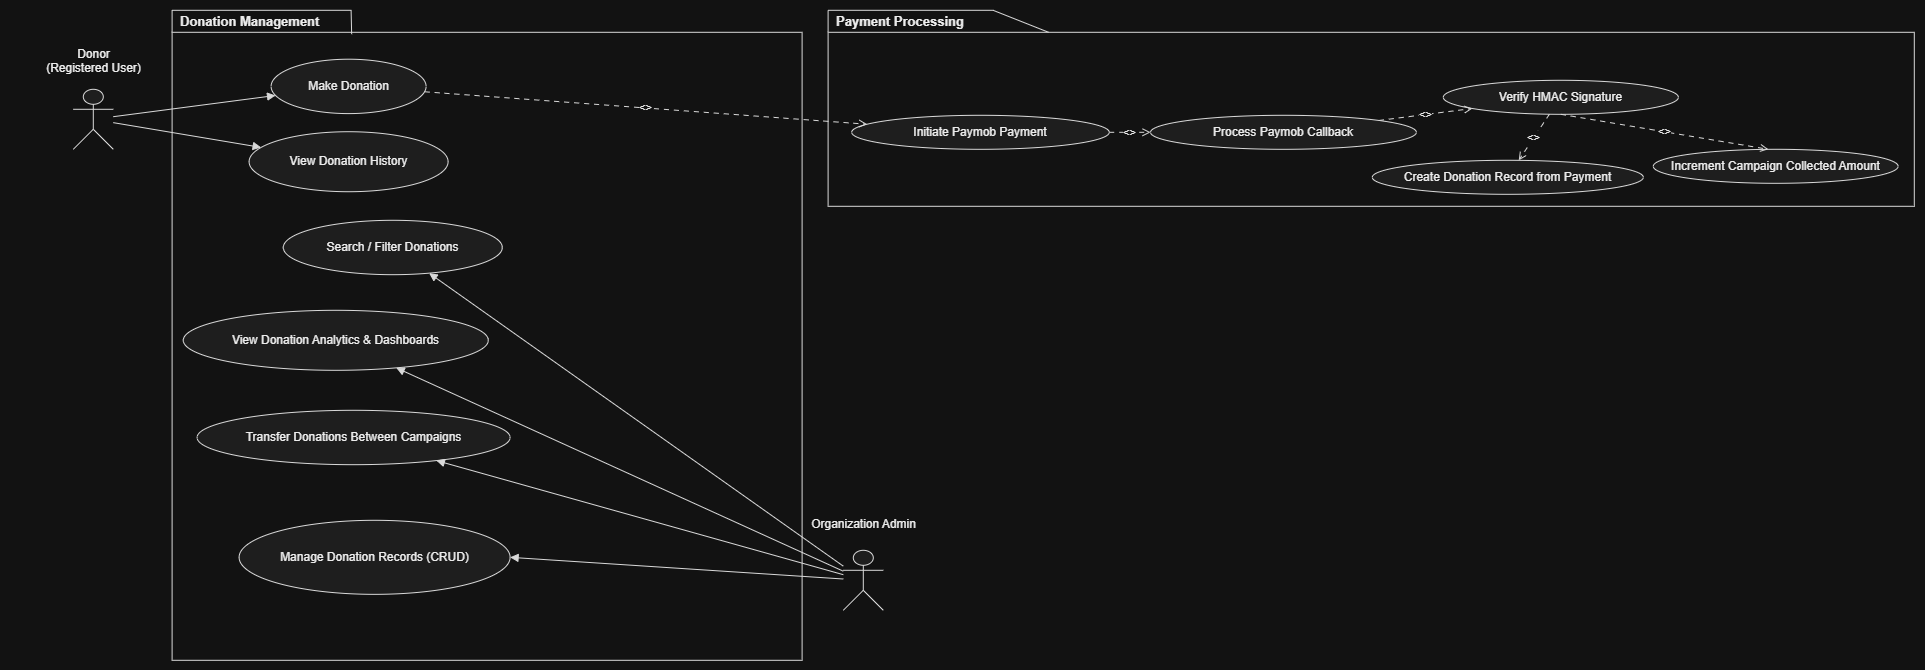

The diagram above was exported from draw.io. Its source (the exported page's mxGraphModel, read from the mxfile embedded in the PNG):
<mxGraphModel dx="3169" dy="1250" grid="1" gridSize="10" guides="1" tooltips="1" connect="1" arrows="1" fold="1" page="1" pageScale="1" pageWidth="827" pageHeight="1169" math="0" shadow="0">
  <root>
    <mxCell id="0" />
    <mxCell id="1" parent="0" />
    <UserObject label="" plantUmlData="{&#10;  &quot;data&quot;: &quot;@startuml DonationManagement_UseCase\nleft to right direction\nskinparam packageStyle rectangle\nskinparam actorStyle awesome\n\nactor \&quot;Donor\\n(Registered User)\&quot; as Donor\nactor Admin\nactor \&quot;Paymob Gateway\&quot; &lt;&gt; as Paymob\n\npackage \&quot;Donation Management\&quot; {\n  usecase \&quot;Make Donation\&quot; as UC_MakeDonation\n  usecase \&quot;View Donation History\&quot; as UC_ViewDonationHistory\n  usecase \&quot;Search / Filter Donations\&quot; as UC_SearchDonations\n  usecase \&quot;Generate Donation Reports\&quot; as UC_DonationReports\n  usecase \&quot;View Donation Analytics &amp; Dashboards\&quot; as UC_DonationAnalytics\n  usecase \&quot;Transfer Donations Between Campaigns\&quot; as UC_TransferDonations\n  usecase \&quot;Delete Old Donations\&quot; as UC_DeleteOldDonations\n  usecase \&quot;Detect Suspicious Donations\&quot; as UC_DetectSuspicious\n  usecase \&quot;Identify Loyal / Recurring Donors\&quot; as UC_LoyalDonors\n}\n\npackage \&quot;Payment Processing\&quot; {\n  usecase \&quot;Initiate Paymob Payment\&quot; as UC_InitiatePayment\n  usecase \&quot;Process Paymob Callback\&quot; as UC_ProcessCallback\n  usecase \&quot;Verify HMAC Signature\&quot; as UC_VerifyHMAC\n  usecase \&quot;Create Donation Record from Payment\&quot; as UC_CreateDonationFromPayment\n}\n\nDonor --&gt; UC_MakeDonation\nDonor --&gt; UC_ViewDonationHistory\n\nAdmin --&gt; UC_SearchDonations\nAdmin --&gt; UC_DonationReports\nAdmin --&gt; UC_DonationAnalytics\nAdmin --&gt; UC_TransferDonations\nAdmin --&gt; UC_DeleteOldDonations\nAdmin --&gt; UC_DetectSuspicious\nAdmin --&gt; UC_LoyalDonors\n\nPaymob --&gt; UC_ProcessCallback\n\nUC_MakeDonation ..&gt; UC_InitiatePayment : &lt;&gt;\nUC_InitiatePayment ..&gt; UC_ProcessCallback : &lt;&gt;\nUC_ProcessCallback ..&gt; UC_VerifyHMAC : &lt;&gt;\nUC_ProcessCallback ..&gt; UC_CreateDonationFromPayment : &lt;&gt;\nUC_MakeDonation ..&gt; UC_DetectSuspicious : &lt;&gt;\n@enduml\n&quot;,&#10;  &quot;config&quot;: null&#10;}" id="UDUnrsnrsL5hEpUFnWAP-1">
      <mxCell connectable="0" parent="1" style="group;transparentBounds=1;editIcon=1;lockedGroup=0;groupPadding=10;" vertex="1">
        <mxGeometry height="1060" width="1861" as="geometry" />
      </mxCell>
    </UserObject>
    <UserObject label="" plantUmlId="rect_2" plantUmlBaseStyle="rounded=0;fillColor=none;strokeColor=#181818;" plantUmlBaseValue="" id="UDUnrsnrsL5hEpUFnWAP-4">
      <mxCell parent="UDUnrsnrsL5hEpUFnWAP-1" style="rounded=0;fillColor=none;strokeColor=#181818;" vertex="1">
        <mxGeometry height="628" width="630" x="108.8" y="52" as="geometry" />
      </mxCell>
    </UserObject>
    <UserObject label="Make Donation" plantUmlId="uc_7" plantUmlBaseStyle="ellipse;fillColor=#F1F1F1;strokeColor=#181818;whiteSpace=wrap;fontColor=#000000;fontSize=12;" plantUmlBaseValue="Make Donation" id="UDUnrsnrsL5hEpUFnWAP-5">
      <mxCell parent="UDUnrsnrsL5hEpUFnWAP-4" style="ellipse;fillColor=#F1F1F1;strokeColor=#181818;whiteSpace=wrap;fontColor=#000000;fontSize=12;" vertex="1">
        <mxGeometry height="54.38" width="155" x="99" y="26.91" as="geometry" />
      </mxCell>
    </UserObject>
    <UserObject label="View Donation History" plantUmlId="uc_8" plantUmlBaseStyle="ellipse;fillColor=#F1F1F1;strokeColor=#181818;whiteSpace=wrap;fontColor=#000000;fontSize=12;" plantUmlBaseValue="View Donation History" id="UDUnrsnrsL5hEpUFnWAP-6">
      <mxCell parent="UDUnrsnrsL5hEpUFnWAP-4" style="ellipse;fillColor=#F1F1F1;strokeColor=#181818;whiteSpace=wrap;fontColor=#000000;fontSize=12;" vertex="1">
        <mxGeometry height="60" width="199" x="77" y="99.42" as="geometry" />
      </mxCell>
    </UserObject>
    <UserObject label="Search / Filter Donations" plantUmlId="uc_9" plantUmlBaseStyle="ellipse;fillColor=#F1F1F1;strokeColor=#181818;whiteSpace=wrap;fontColor=#000000;fontSize=12;" plantUmlBaseValue="Search / Filter Donations" id="UDUnrsnrsL5hEpUFnWAP-7">
      <mxCell parent="UDUnrsnrsL5hEpUFnWAP-4" style="ellipse;fillColor=#F1F1F1;strokeColor=#181818;whiteSpace=wrap;fontColor=#000000;fontSize=12;" vertex="1">
        <mxGeometry height="54.38" width="219" x="111.2" y="188" as="geometry" />
      </mxCell>
    </UserObject>
    <UserObject label="View Donation Analytics &amp; Dashboards" plantUmlId="uc_11" plantUmlBaseStyle="ellipse;fillColor=#F1F1F1;strokeColor=#181818;whiteSpace=wrap;fontColor=#000000;fontSize=12;" plantUmlBaseValue="View Donation Analytics &amp; Dashboards" id="UDUnrsnrsL5hEpUFnWAP-9">
      <mxCell parent="UDUnrsnrsL5hEpUFnWAP-4" style="ellipse;fillColor=#F1F1F1;strokeColor=#181818;whiteSpace=wrap;fontColor=#000000;fontSize=12;" vertex="1">
        <mxGeometry height="60" width="305" x="11.200000000000003" y="278" as="geometry" />
      </mxCell>
    </UserObject>
    <UserObject label="Transfer Donations Between Campaigns" plantUmlId="uc_12" plantUmlBaseStyle="ellipse;fillColor=#F1F1F1;strokeColor=#181818;whiteSpace=wrap;fontColor=#000000;fontSize=12;" plantUmlBaseValue="Transfer Donations Between Campaigns" id="UDUnrsnrsL5hEpUFnWAP-10">
      <mxCell parent="UDUnrsnrsL5hEpUFnWAP-4" style="ellipse;fillColor=#F1F1F1;strokeColor=#181818;whiteSpace=wrap;fontColor=#000000;fontSize=12;" vertex="1">
        <mxGeometry height="54.38" width="313" x="25" y="378" as="geometry" />
      </mxCell>
    </UserObject>
    <UserObject label="Manage Donation Records (CRUD)" plantUmlId="uc_14" plantUmlBaseStyle="ellipse;fillColor=#F1F1F1;strokeColor=#181818;whiteSpace=wrap;fontColor=#000000;fontSize=12;" plantUmlBaseValue="Identify Loyal / Recurring Donors" id="li38K5-G8Olx6XgCq0Bw-13">
      <mxCell parent="UDUnrsnrsL5hEpUFnWAP-4" style="ellipse;fillColor=#F1F1F1;strokeColor=#181818;whiteSpace=wrap;fontColor=#000000;fontSize=12;" vertex="1">
        <mxGeometry height="74.04" width="271" x="67" y="488" as="geometry" />
      </mxCell>
    </UserObject>
    <UserObject label="Donation Management" plantUmlId="ucptab_3" plantUmlBaseStyle="text;html=1;fillColor=none;strokeColor=none;fontColor=#000000;fontSize=13;fontStyle=1;align=left;verticalAlign=middle;spacingLeft=6;" plantUmlBaseValue="Donation Management" id="UDUnrsnrsL5hEpUFnWAP-14">
      <mxCell parent="UDUnrsnrsL5hEpUFnWAP-1" style="text;html=1;fillColor=none;strokeColor=none;fontColor=#000000;fontSize=13;fontStyle=1;align=left;verticalAlign=middle;spacingLeft=6;" vertex="1">
        <mxGeometry height="22" width="179" x="108.8" y="30" as="geometry" />
      </mxCell>
    </UserObject>
    <UserObject label="" plantUmlId="ucptb_4" plantUmlBaseStyle="endArrow=none;startArrow=none;strokeColor=#181818;entryX=0.763;entryY=0;entryDx=0;entryDy=0;" plantUmlBaseValue="" id="UDUnrsnrsL5hEpUFnWAP-15">
      <mxCell edge="1" parent="UDUnrsnrsL5hEpUFnWAP-1" style="endArrow=none;startArrow=none;strokeColor=#181818;entryX=0.285;entryY=0.003;entryDx=0;entryDy=0;rounded=0;entryPerimeter=0;" target="UDUnrsnrsL5hEpUFnWAP-4">
        <mxGeometry relative="1" as="geometry">
          <Array as="points">
            <mxPoint x="287.8" y="30" />
          </Array>
          <mxPoint x="108.8" y="30" as="sourcePoint" />
          <mxPoint x="295.8" y="52" as="targetPoint" />
        </mxGeometry>
      </mxCell>
    </UserObject>
    <UserObject label="" plantUmlId="ucptb_6" plantUmlBaseStyle="endArrow=none;startArrow=none;strokeColor=#181818;entryX=0;entryY=0;entryDx=0;entryDy=0;" plantUmlBaseValue="" id="UDUnrsnrsL5hEpUFnWAP-16">
      <mxCell edge="1" parent="UDUnrsnrsL5hEpUFnWAP-1" style="endArrow=none;startArrow=none;strokeColor=#181818;entryX=0;entryY=0;entryDx=0;entryDy=0;rounded=0;" target="UDUnrsnrsL5hEpUFnWAP-4">
        <mxGeometry relative="1" as="geometry">
          <mxPoint x="108.8" y="30" as="sourcePoint" />
          <mxPoint x="108.8" y="52" as="targetPoint" />
        </mxGeometry>
      </mxCell>
    </UserObject>
    <UserObject label="" plantUmlId="rect_16" plantUmlBaseStyle="rounded=0;fillColor=none;strokeColor=#181818;" plantUmlBaseValue="" id="UDUnrsnrsL5hEpUFnWAP-17">
      <mxCell parent="UDUnrsnrsL5hEpUFnWAP-1" style="rounded=0;fillColor=none;strokeColor=#181818;" vertex="1">
        <mxGeometry height="174" width="1086.2" x="764.8" y="52" as="geometry" />
      </mxCell>
    </UserObject>
    <UserObject label="Initiate Paymob Payment" plantUmlId="uc_21" plantUmlBaseStyle="ellipse;fillColor=#F1F1F1;strokeColor=#181818;whiteSpace=wrap;fontColor=#000000;fontSize=12;" plantUmlBaseValue="Initiate Paymob Payment" id="UDUnrsnrsL5hEpUFnWAP-18">
      <mxCell parent="UDUnrsnrsL5hEpUFnWAP-17" style="ellipse;fillColor=#F1F1F1;strokeColor=#181818;whiteSpace=wrap;fontColor=#000000;fontSize=12;" vertex="1">
        <mxGeometry height="34" width="257.50129259694484" x="23.623971797884845" y="83" as="geometry" />
      </mxCell>
    </UserObject>
    <UserObject label="Process Paymob Callback" plantUmlId="uc_22" plantUmlBaseStyle="ellipse;fillColor=#F1F1F1;strokeColor=#181818;whiteSpace=wrap;fontColor=#000000;fontSize=12;" plantUmlBaseValue="Process Paymob Callback" id="UDUnrsnrsL5hEpUFnWAP-19">
      <mxCell parent="UDUnrsnrsL5hEpUFnWAP-17" style="ellipse;fillColor=#F1F1F1;strokeColor=#181818;whiteSpace=wrap;fontColor=#000000;fontSize=12;" vertex="1">
        <mxGeometry height="34" width="265.7696827262045" x="322.46721504112816" y="83" as="geometry" />
      </mxCell>
    </UserObject>
    <UserObject label="Verify HMAC Signature" plantUmlId="uc_23" plantUmlBaseStyle="ellipse;fillColor=#F1F1F1;strokeColor=#181818;whiteSpace=wrap;fontColor=#000000;fontSize=12;" plantUmlBaseValue="Verify HMAC Signature" id="UDUnrsnrsL5hEpUFnWAP-20">
      <mxCell parent="UDUnrsnrsL5hEpUFnWAP-17" style="ellipse;fillColor=#F1F1F1;strokeColor=#181818;whiteSpace=wrap;fontColor=#000000;fontSize=12;" vertex="1">
        <mxGeometry height="34" width="235.05851938895424" x="615.1981786133961" y="48" as="geometry" />
      </mxCell>
    </UserObject>
    <UserObject label="Create Donation Record from Payment" plantUmlId="uc_24" plantUmlBaseStyle="ellipse;fillColor=#F1F1F1;strokeColor=#181818;whiteSpace=wrap;fontColor=#000000;fontSize=12;" plantUmlBaseValue="Create Donation Record from Payment" id="UDUnrsnrsL5hEpUFnWAP-21">
      <mxCell parent="UDUnrsnrsL5hEpUFnWAP-17" style="ellipse;fillColor=#F1F1F1;strokeColor=#181818;whiteSpace=wrap;fontColor=#000000;fontSize=12;" vertex="1">
        <mxGeometry height="34" width="271" x="544.2" y="128" as="geometry" />
      </mxCell>
    </UserObject>
    <UserObject label="&amp;lt;&amp;gt;" plantUmlId="rel_42" plantUmlBaseStyle="endArrow=open;dashed=1;dashPattern=5 5;strokeColor=#181818;fontColor=#000000;fontSize=11;edgeStyle=none;rounded=0;html=1;" plantUmlBaseValue="&amp;lt;&amp;gt;" id="UDUnrsnrsL5hEpUFnWAP-42">
      <mxCell edge="1" parent="UDUnrsnrsL5hEpUFnWAP-17" source="UDUnrsnrsL5hEpUFnWAP-18" style="endArrow=open;dashed=1;dashPattern=5 5;strokeColor=#181818;fontColor=#000000;fontSize=11;edgeStyle=none;rounded=0;html=1;" target="UDUnrsnrsL5hEpUFnWAP-19">
        <mxGeometry relative="1" as="geometry" />
      </mxCell>
    </UserObject>
    <UserObject label="&amp;lt;&amp;gt;" plantUmlId="rel_43" plantUmlBaseStyle="endArrow=open;dashed=1;dashPattern=5 5;strokeColor=#181818;fontColor=#000000;fontSize=11;edgeStyle=none;rounded=0;html=1;" plantUmlBaseValue="&amp;lt;&amp;gt;" id="UDUnrsnrsL5hEpUFnWAP-43">
      <mxCell edge="1" parent="UDUnrsnrsL5hEpUFnWAP-17" source="UDUnrsnrsL5hEpUFnWAP-19" style="endArrow=open;dashed=1;dashPattern=5 5;strokeColor=#181818;fontColor=#000000;fontSize=11;edgeStyle=none;rounded=0;html=1;" target="UDUnrsnrsL5hEpUFnWAP-20">
        <mxGeometry relative="1" as="geometry" />
      </mxCell>
    </UserObject>
    <UserObject label="&amp;lt;&amp;gt;" plantUmlId="rel_44" plantUmlBaseStyle="endArrow=open;dashed=1;dashPattern=5 5;strokeColor=#181818;fontColor=#000000;fontSize=11;edgeStyle=none;rounded=0;html=1;" plantUmlBaseValue="&amp;lt;&amp;gt;" id="UDUnrsnrsL5hEpUFnWAP-44">
      <mxCell edge="1" parent="UDUnrsnrsL5hEpUFnWAP-17" source="UDUnrsnrsL5hEpUFnWAP-20" style="endArrow=open;dashed=1;dashPattern=5 5;strokeColor=#181818;fontColor=#000000;fontSize=11;edgeStyle=none;rounded=0;html=1;" target="UDUnrsnrsL5hEpUFnWAP-21">
        <mxGeometry relative="1" as="geometry" />
      </mxCell>
    </UserObject>
    <UserObject label="Increment Campaign Collected Amount" plantUmlId="uc_24" plantUmlBaseStyle="ellipse;fillColor=#F1F1F1;strokeColor=#181818;whiteSpace=wrap;fontColor=#000000;fontSize=12;" plantUmlBaseValue="Create Donation Record from Payment" id="szgiqjLAtIlNvk5-ZlZ0-1">
      <mxCell parent="UDUnrsnrsL5hEpUFnWAP-17" style="ellipse;fillColor=#F1F1F1;strokeColor=#181818;whiteSpace=wrap;fontColor=#000000;fontSize=12;" vertex="1">
        <mxGeometry height="34" width="244.8" x="825.2" y="117" as="geometry" />
      </mxCell>
    </UserObject>
    <UserObject label="&amp;lt;&amp;gt;" plantUmlId="rel_44" plantUmlBaseStyle="endArrow=open;dashed=1;dashPattern=5 5;strokeColor=#181818;fontColor=#000000;fontSize=11;edgeStyle=none;rounded=0;html=1;" plantUmlBaseValue="&amp;lt;&amp;gt;" id="szgiqjLAtIlNvk5-ZlZ0-3">
      <mxCell edge="1" parent="UDUnrsnrsL5hEpUFnWAP-17" source="UDUnrsnrsL5hEpUFnWAP-20" style="endArrow=open;dashed=1;dashPattern=5 5;strokeColor=#181818;fontColor=#000000;fontSize=11;edgeStyle=none;rounded=0;html=1;exitX=0.5;exitY=1;exitDx=0;exitDy=0;entryX=0.47;entryY=0;entryDx=0;entryDy=0;entryPerimeter=0;" target="szgiqjLAtIlNvk5-ZlZ0-1">
        <mxGeometry relative="1" as="geometry">
          <mxPoint x="946.2" y="78" as="sourcePoint" />
          <mxPoint x="915.2" y="124" as="targetPoint" />
        </mxGeometry>
      </mxCell>
    </UserObject>
    <UserObject label="Payment Processing" plantUmlId="ucptab_17" plantUmlBaseStyle="text;html=1;fillColor=none;strokeColor=none;fontColor=#000000;fontSize=13;fontStyle=1;align=left;verticalAlign=middle;spacingLeft=6;" plantUmlBaseValue="Payment Processing" id="UDUnrsnrsL5hEpUFnWAP-22">
      <mxCell parent="UDUnrsnrsL5hEpUFnWAP-1" style="text;html=1;fillColor=none;strokeColor=none;fontColor=#000000;fontSize=13;fontStyle=1;align=left;verticalAlign=middle;spacingLeft=6;" vertex="1">
        <mxGeometry height="22" width="165" x="764.8" y="30" as="geometry" />
      </mxCell>
    </UserObject>
    <UserObject label="" plantUmlId="ucptb_18" plantUmlBaseStyle="endArrow=none;startArrow=none;strokeColor=#181818;entryX=0.203;entryY=0;entryDx=0;entryDy=0;" plantUmlBaseValue="" id="UDUnrsnrsL5hEpUFnWAP-23">
      <mxCell edge="1" parent="UDUnrsnrsL5hEpUFnWAP-1" style="endArrow=none;startArrow=none;strokeColor=#181818;entryX=0.203;entryY=0;entryDx=0;entryDy=0;rounded=0;" target="UDUnrsnrsL5hEpUFnWAP-17">
        <mxGeometry relative="1" as="geometry">
          <Array as="points">
            <mxPoint x="929.8" y="30" />
          </Array>
          <mxPoint x="764.8" y="30" as="sourcePoint" />
          <mxPoint x="937.8" y="52" as="targetPoint" />
        </mxGeometry>
      </mxCell>
    </UserObject>
    <UserObject label="" plantUmlId="ucptb_20" plantUmlBaseStyle="endArrow=none;startArrow=none;strokeColor=#181818;entryX=0;entryY=0;entryDx=0;entryDy=0;" plantUmlBaseValue="" id="UDUnrsnrsL5hEpUFnWAP-24">
      <mxCell edge="1" parent="UDUnrsnrsL5hEpUFnWAP-1" style="endArrow=none;startArrow=none;strokeColor=#181818;entryX=0;entryY=0;entryDx=0;entryDy=0;rounded=0;" target="UDUnrsnrsL5hEpUFnWAP-17">
        <mxGeometry relative="1" as="geometry">
          <mxPoint x="764.8" y="30" as="sourcePoint" />
          <mxPoint x="764.8" y="52" as="targetPoint" />
        </mxGeometry>
      </mxCell>
    </UserObject>
    <UserObject label="" plantUmlId="actor_25" plantUmlBaseStyle="shape=umlActor;html=1;fillColor=#F1F1F1;strokeColor=#181818;fontColor=#000000;fontSize=12;" plantUmlBaseValue="" id="UDUnrsnrsL5hEpUFnWAP-25">
      <mxCell parent="UDUnrsnrsL5hEpUFnWAP-1" style="shape=umlActor;html=1;fillColor=#F1F1F1;strokeColor=#181818;fontColor=#000000;fontSize=12;" vertex="1">
        <mxGeometry height="60" width="40" x="10" y="109" as="geometry" />
      </mxCell>
    </UserObject>
    <UserObject label="Donor&#10;(Registered User)" plantUmlId="actorlbl_26" plantUmlBaseStyle="text;html=1;align=center;verticalAlign=top;fontColor=#000000;fontSize=12;" plantUmlBaseValue="Donor&#10;(Registered User)" id="UDUnrsnrsL5hEpUFnWAP-26">
      <mxCell parent="UDUnrsnrsL5hEpUFnWAP-1" style="text;html=1;align=center;verticalAlign=top;fontColor=#000000;fontSize=12;" vertex="1">
        <mxGeometry height="16" width="166" x="-53" y="60" as="geometry" />
      </mxCell>
    </UserObject>
    <UserObject label="" plantUmlId="actor_27" plantUmlBaseStyle="shape=umlActor;html=1;fillColor=#F1F1F1;strokeColor=#181818;fontColor=#000000;fontSize=12;" plantUmlBaseValue="" id="UDUnrsnrsL5hEpUFnWAP-27">
      <mxCell parent="UDUnrsnrsL5hEpUFnWAP-1" style="shape=umlActor;html=1;fillColor=#F1F1F1;strokeColor=#181818;fontColor=#000000;fontSize=12;" vertex="1">
        <mxGeometry height="60" width="40" x="780.0028571428572" y="570" as="geometry" />
      </mxCell>
    </UserObject>
    <UserObject label="Organization Admin" plantUmlId="actorlbl_28" plantUmlBaseStyle="text;html=1;align=center;verticalAlign=top;fontColor=#000000;fontSize=12;" plantUmlBaseValue="Admin" id="UDUnrsnrsL5hEpUFnWAP-28">
      <mxCell parent="UDUnrsnrsL5hEpUFnWAP-1" style="text;html=1;align=center;verticalAlign=top;fontColor=#000000;fontSize=12;" vertex="1">
        <mxGeometry height="16" width="47" x="776.5028571428572" y="530" as="geometry" />
      </mxCell>
    </UserObject>
    <UserObject label="" plantUmlId="rel_31" plantUmlBaseStyle="endArrow=block;endFill=1;strokeColor=#181818;fontColor=#000000;fontSize=11;edgeStyle=none;rounded=0;html=1;" plantUmlBaseValue="" id="UDUnrsnrsL5hEpUFnWAP-31">
      <mxCell edge="1" parent="UDUnrsnrsL5hEpUFnWAP-1" source="UDUnrsnrsL5hEpUFnWAP-25" style="endArrow=block;endFill=1;strokeColor=#181818;fontColor=#000000;fontSize=11;edgeStyle=none;rounded=0;html=1;" target="UDUnrsnrsL5hEpUFnWAP-5">
        <mxGeometry relative="1" as="geometry" />
      </mxCell>
    </UserObject>
    <UserObject label="" plantUmlId="rel_32" plantUmlBaseStyle="endArrow=block;endFill=1;strokeColor=#181818;fontColor=#000000;fontSize=11;edgeStyle=none;rounded=0;html=1;" plantUmlBaseValue="" id="UDUnrsnrsL5hEpUFnWAP-32">
      <mxCell edge="1" parent="UDUnrsnrsL5hEpUFnWAP-1" source="UDUnrsnrsL5hEpUFnWAP-25" style="endArrow=block;endFill=1;strokeColor=#181818;fontColor=#000000;fontSize=11;edgeStyle=none;rounded=0;html=1;" target="UDUnrsnrsL5hEpUFnWAP-6">
        <mxGeometry relative="1" as="geometry" />
      </mxCell>
    </UserObject>
    <UserObject label="" plantUmlId="rel_33" plantUmlBaseStyle="endArrow=block;endFill=1;strokeColor=#181818;fontColor=#000000;fontSize=11;edgeStyle=none;rounded=0;html=1;" plantUmlBaseValue="" id="UDUnrsnrsL5hEpUFnWAP-33">
      <mxCell edge="1" parent="UDUnrsnrsL5hEpUFnWAP-1" source="UDUnrsnrsL5hEpUFnWAP-27" style="endArrow=block;endFill=1;strokeColor=#181818;fontColor=#000000;fontSize=11;edgeStyle=none;rounded=0;html=1;" target="UDUnrsnrsL5hEpUFnWAP-7">
        <mxGeometry relative="1" as="geometry" />
      </mxCell>
    </UserObject>
    <UserObject label="" plantUmlId="rel_35" plantUmlBaseStyle="endArrow=block;endFill=1;strokeColor=#181818;fontColor=#000000;fontSize=11;edgeStyle=none;rounded=0;html=1;" plantUmlBaseValue="" id="UDUnrsnrsL5hEpUFnWAP-35">
      <mxCell edge="1" parent="UDUnrsnrsL5hEpUFnWAP-1" source="UDUnrsnrsL5hEpUFnWAP-27" style="endArrow=block;endFill=1;strokeColor=#181818;fontColor=#000000;fontSize=11;edgeStyle=none;rounded=0;html=1;" target="UDUnrsnrsL5hEpUFnWAP-9">
        <mxGeometry relative="1" as="geometry" />
      </mxCell>
    </UserObject>
    <UserObject label="" plantUmlId="rel_36" plantUmlBaseStyle="endArrow=block;endFill=1;strokeColor=#181818;fontColor=#000000;fontSize=11;edgeStyle=none;rounded=0;html=1;" plantUmlBaseValue="" id="UDUnrsnrsL5hEpUFnWAP-36">
      <mxCell edge="1" parent="UDUnrsnrsL5hEpUFnWAP-1" source="UDUnrsnrsL5hEpUFnWAP-27" style="endArrow=block;endFill=1;strokeColor=#181818;fontColor=#000000;fontSize=11;edgeStyle=none;rounded=0;html=1;" target="UDUnrsnrsL5hEpUFnWAP-10">
        <mxGeometry relative="1" as="geometry" />
      </mxCell>
    </UserObject>
    <UserObject label="" plantUmlId="rel_37" plantUmlBaseStyle="endArrow=block;endFill=1;strokeColor=#181818;fontColor=#000000;fontSize=11;edgeStyle=none;rounded=0;html=1;" plantUmlBaseValue="" id="UDUnrsnrsL5hEpUFnWAP-37">
      <mxCell edge="1" parent="UDUnrsnrsL5hEpUFnWAP-1" source="UDUnrsnrsL5hEpUFnWAP-27" style="endArrow=block;endFill=1;strokeColor=#181818;fontColor=#000000;fontSize=11;edgeStyle=none;rounded=0;html=1;entryX=1;entryY=0.5;entryDx=0;entryDy=0;" target="li38K5-G8Olx6XgCq0Bw-13">
        <mxGeometry relative="1" as="geometry">
          <mxPoint x="377.9396734122979" y="630.7889581924696" as="targetPoint" />
        </mxGeometry>
      </mxCell>
    </UserObject>
    <UserObject label="&amp;lt;&amp;gt;" plantUmlId="rel_41" plantUmlBaseStyle="endArrow=open;dashed=1;dashPattern=5 5;strokeColor=#181818;fontColor=#000000;fontSize=11;edgeStyle=none;rounded=0;html=1;" plantUmlBaseValue="&amp;lt;&amp;gt;" id="UDUnrsnrsL5hEpUFnWAP-41">
      <mxCell edge="1" parent="UDUnrsnrsL5hEpUFnWAP-1" source="UDUnrsnrsL5hEpUFnWAP-5" style="endArrow=open;dashed=1;dashPattern=5 5;strokeColor=#181818;fontColor=#000000;fontSize=11;edgeStyle=none;rounded=0;html=1;" target="UDUnrsnrsL5hEpUFnWAP-18">
        <mxGeometry relative="1" as="geometry" />
      </mxCell>
    </UserObject>
  </root>
</mxGraphModel>